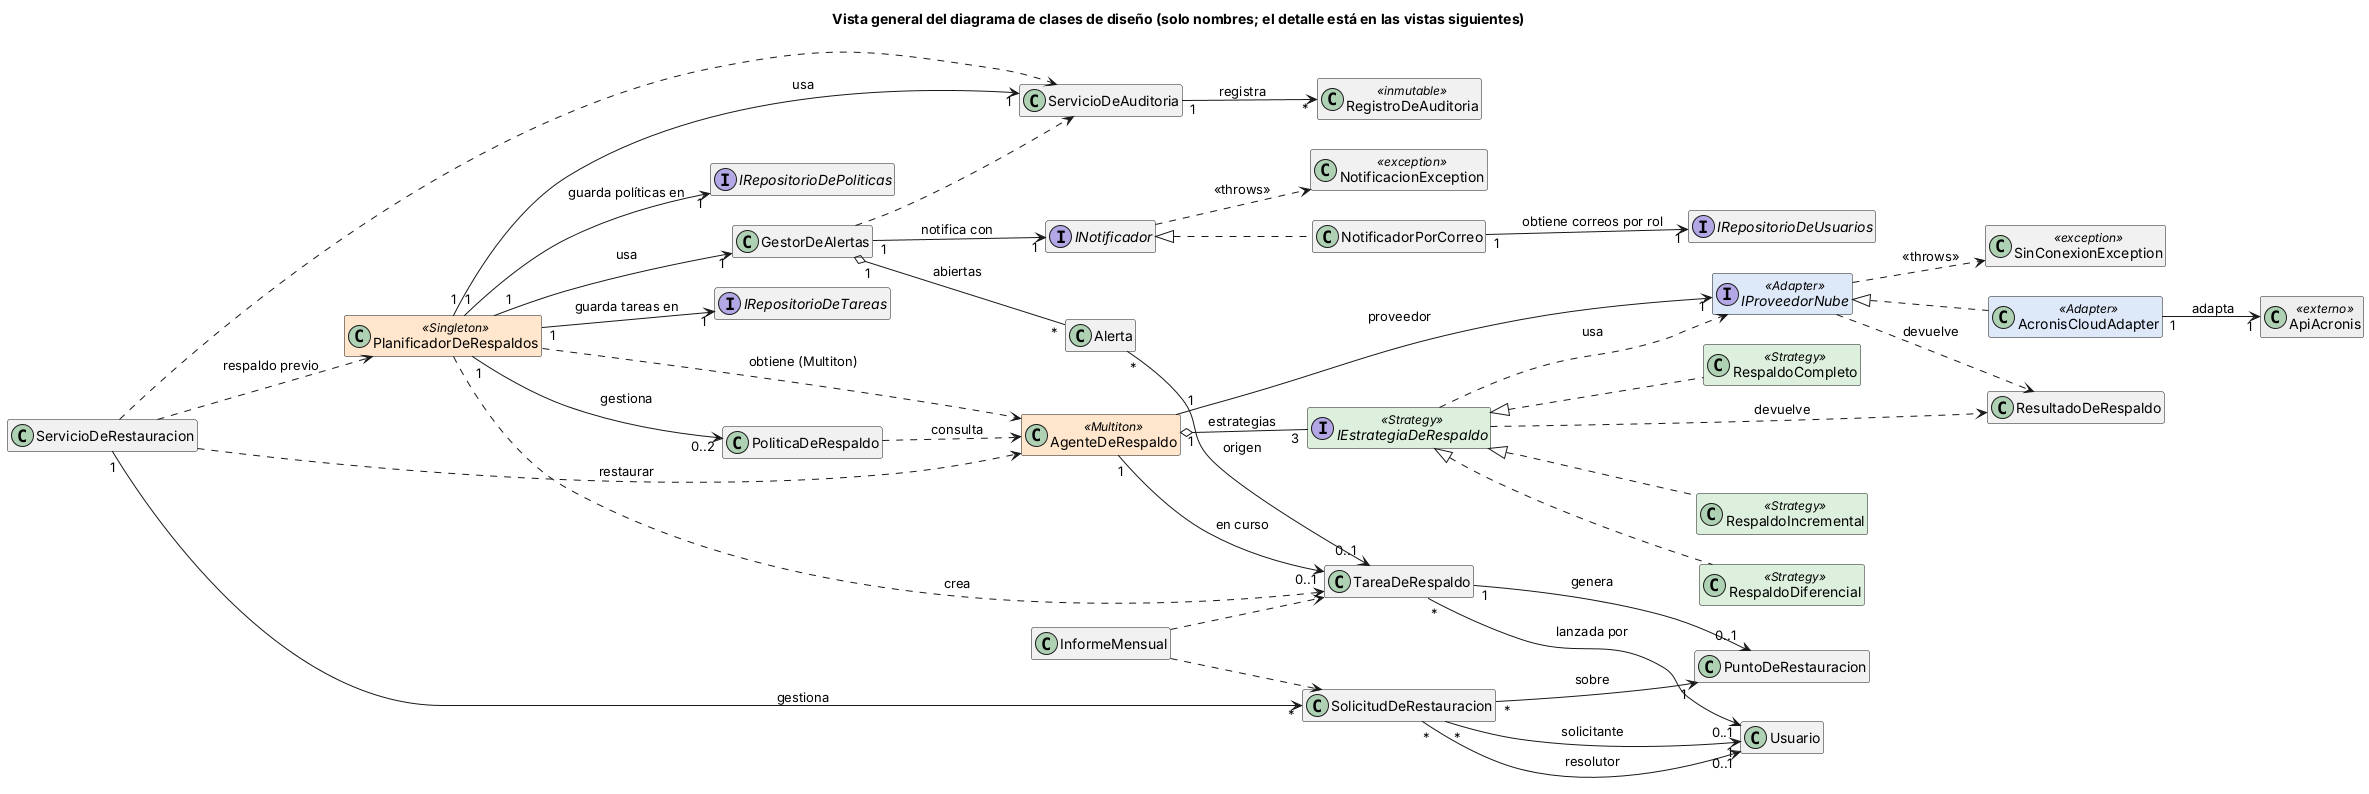

The diagram above was rendered by PlantUML. Its source (embedded in the PNG):
@startuml 06-clases-vista-general
title Vista general del diagrama de clases de diseño (solo nombres; el detalle está en las vistas siguientes)
skinparam shadowing false
skinparam defaultFontName Arial
skinparam classAttributeIconSize 0
skinparam nodesep 30
skinparam ranksep 50
skinparam class {
  BackgroundColor<<Singleton>> #FFE6CC
  BackgroundColor<<Multiton>> #FFE6CC
  BackgroundColor<<Strategy>> #DDF0DD
  BackgroundColor<<Adapter>> #DDE8F8
  BackgroundColor<<externo>> #EEEEEE
}
hide empty members
left to right direction
class PlanificadorDeRespaldos <<Singleton>>
class AgenteDeRespaldo <<Multiton>>
class PoliticaDeRespaldo
class TareaDeRespaldo
class PuntoDeRestauracion
class ResultadoDeRespaldo
interface IEstrategiaDeRespaldo <<Strategy>>
class RespaldoCompleto <<Strategy>>
class RespaldoIncremental <<Strategy>>
class RespaldoDiferencial <<Strategy>>
interface IProveedorNube <<Adapter>>
class AcronisCloudAdapter <<Adapter>>
class ApiAcronis <<externo>>
class SinConexionException <<exception>>
class NotificacionException <<exception>>
interface IRepositorioDePoliticas
interface IRepositorioDeTareas
interface IRepositorioDeUsuarios
class GestorDeAlertas
class Alerta
interface INotificador
class NotificadorPorCorreo
class ServicioDeAuditoria
class RegistroDeAuditoria <<inmutable>>
class SolicitudDeRestauracion
class ServicioDeRestauracion
class Usuario
class InformeMensual
IEstrategiaDeRespaldo <|.. RespaldoCompleto
IEstrategiaDeRespaldo <|.. RespaldoIncremental
IEstrategiaDeRespaldo <|.. RespaldoDiferencial
IProveedorNube <|.. AcronisCloudAdapter
INotificador <|.. NotificadorPorCorreo
PlanificadorDeRespaldos "1" --> "0..2" PoliticaDeRespaldo : gestiona
PlanificadorDeRespaldos "1" --> "1" GestorDeAlertas : usa
PlanificadorDeRespaldos "1" --> "1" ServicioDeAuditoria : usa
AgenteDeRespaldo "1" --> "1" IProveedorNube : proveedor
AgenteDeRespaldo "1" o-- "3" IEstrategiaDeRespaldo : estrategias
AgenteDeRespaldo "1" --> "0..1" TareaDeRespaldo : en curso
AcronisCloudAdapter "1" --> "1" ApiAcronis : adapta
TareaDeRespaldo "1" --> "0..1" PuntoDeRestauracion : genera
TareaDeRespaldo "*" --> "0..1" Usuario : lanzada por
SolicitudDeRestauracion "*" --> "1" PuntoDeRestauracion : sobre
SolicitudDeRestauracion "*" --> "1" Usuario : solicitante
SolicitudDeRestauracion "*" --> "0..1" Usuario : resolutor
Alerta "*" --> "0..1" TareaDeRespaldo : origen
GestorDeAlertas "1" --> "1" INotificador : notifica con
GestorDeAlertas "1" o-- "*" Alerta : abiertas
ServicioDeAuditoria "1" --> "*" RegistroDeAuditoria : registra
ServicioDeRestauracion "1" --> "*" SolicitudDeRestauracion : gestiona
PlanificadorDeRespaldos ..> AgenteDeRespaldo : obtiene (Multiton)
PlanificadorDeRespaldos ..> TareaDeRespaldo : crea
PoliticaDeRespaldo ..> AgenteDeRespaldo : consulta
IEstrategiaDeRespaldo ..> IProveedorNube : usa
IEstrategiaDeRespaldo ..> ResultadoDeRespaldo : devuelve
IProveedorNube ..> ResultadoDeRespaldo : devuelve
IProveedorNube ..> SinConexionException : <<throws>>
INotificador ..> NotificacionException : <<throws>>
PlanificadorDeRespaldos "1" --> "1" IRepositorioDePoliticas : guarda políticas en
PlanificadorDeRespaldos "1" --> "1" IRepositorioDeTareas : guarda tareas en
NotificadorPorCorreo "1" --> "1" IRepositorioDeUsuarios : obtiene correos por rol
GestorDeAlertas ..> ServicioDeAuditoria
ServicioDeRestauracion ..> PlanificadorDeRespaldos : respaldo previo
ServicioDeRestauracion ..> AgenteDeRespaldo : restaurar
ServicioDeRestauracion ..> ServicioDeAuditoria
InformeMensual ..> TareaDeRespaldo
InformeMensual ..> SolicitudDeRestauracion
@enduml